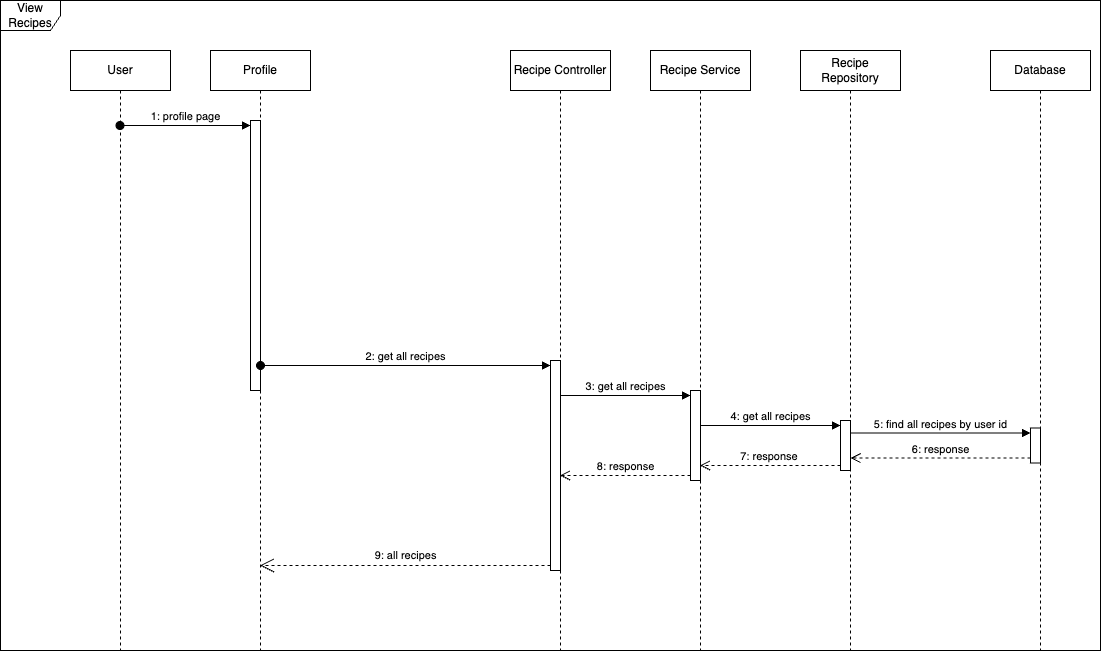

The diagram above was exported from draw.io. Its source (the exported page's mxGraphModel, read from the mxfile embedded in the PNG):
<mxGraphModel dx="1216" dy="901" grid="1" gridSize="10" guides="1" tooltips="1" connect="1" arrows="1" fold="1" page="1" pageScale="1" pageWidth="1169" pageHeight="827" math="0" shadow="0">
  <root>
    <mxCell id="0" />
    <mxCell id="1" parent="0" />
    <mxCell id="aVLWDuqjJTLK5cr1KbKb-1" value="View Recipes" style="shape=umlFrame;whiteSpace=wrap;html=1;pointerEvents=0;" vertex="1" parent="1">
      <mxGeometry x="30" y="30" width="1100" height="650" as="geometry" />
    </mxCell>
    <mxCell id="aVLWDuqjJTLK5cr1KbKb-2" value="User" style="shape=umlLifeline;perimeter=lifelinePerimeter;whiteSpace=wrap;html=1;container=1;dropTarget=0;collapsible=0;recursiveResize=0;outlineConnect=0;portConstraint=eastwest;newEdgeStyle={&quot;curved&quot;:0,&quot;rounded&quot;:0};" vertex="1" parent="1">
      <mxGeometry x="100" y="80" width="100" height="600" as="geometry" />
    </mxCell>
    <mxCell id="aVLWDuqjJTLK5cr1KbKb-3" value="Profile" style="shape=umlLifeline;perimeter=lifelinePerimeter;whiteSpace=wrap;html=1;container=1;dropTarget=0;collapsible=0;recursiveResize=0;outlineConnect=0;portConstraint=eastwest;newEdgeStyle={&quot;curved&quot;:0,&quot;rounded&quot;:0};" vertex="1" parent="1">
      <mxGeometry x="240" y="80" width="100" height="600" as="geometry" />
    </mxCell>
    <mxCell id="aVLWDuqjJTLK5cr1KbKb-4" value="" style="html=1;points=[[0,0,0,0,5],[0,1,0,0,-5],[1,0,0,0,5],[1,1,0,0,-5]];perimeter=orthogonalPerimeter;outlineConnect=0;targetShapes=umlLifeline;portConstraint=eastwest;newEdgeStyle={&quot;curved&quot;:0,&quot;rounded&quot;:0};" vertex="1" parent="aVLWDuqjJTLK5cr1KbKb-3">
      <mxGeometry x="40" y="70" width="10" height="270" as="geometry" />
    </mxCell>
    <mxCell id="aVLWDuqjJTLK5cr1KbKb-5" value="1: profile page" style="html=1;verticalAlign=bottom;startArrow=oval;endArrow=block;startSize=8;curved=0;rounded=0;entryX=0;entryY=0;entryDx=0;entryDy=5;" edge="1" parent="1" source="aVLWDuqjJTLK5cr1KbKb-2" target="aVLWDuqjJTLK5cr1KbKb-4">
      <mxGeometry relative="1" as="geometry">
        <mxPoint x="210" y="165" as="sourcePoint" />
      </mxGeometry>
    </mxCell>
    <mxCell id="aVLWDuqjJTLK5cr1KbKb-6" value="Recipe Controller" style="shape=umlLifeline;perimeter=lifelinePerimeter;whiteSpace=wrap;html=1;container=1;dropTarget=0;collapsible=0;recursiveResize=0;outlineConnect=0;portConstraint=eastwest;newEdgeStyle={&quot;curved&quot;:0,&quot;rounded&quot;:0};" vertex="1" parent="1">
      <mxGeometry x="540" y="80" width="100" height="600" as="geometry" />
    </mxCell>
    <mxCell id="aVLWDuqjJTLK5cr1KbKb-7" value="" style="html=1;points=[[0,0,0,0,5],[0,1,0,0,-5],[1,0,0,0,5],[1,1,0,0,-5]];perimeter=orthogonalPerimeter;outlineConnect=0;targetShapes=umlLifeline;portConstraint=eastwest;newEdgeStyle={&quot;curved&quot;:0,&quot;rounded&quot;:0};" vertex="1" parent="aVLWDuqjJTLK5cr1KbKb-6">
      <mxGeometry x="40" y="310" width="10" height="210" as="geometry" />
    </mxCell>
    <mxCell id="aVLWDuqjJTLK5cr1KbKb-8" value="Recipe Service" style="shape=umlLifeline;perimeter=lifelinePerimeter;whiteSpace=wrap;html=1;container=1;dropTarget=0;collapsible=0;recursiveResize=0;outlineConnect=0;portConstraint=eastwest;newEdgeStyle={&quot;curved&quot;:0,&quot;rounded&quot;:0};" vertex="1" parent="1">
      <mxGeometry x="680" y="80" width="100" height="600" as="geometry" />
    </mxCell>
    <mxCell id="aVLWDuqjJTLK5cr1KbKb-9" value="" style="html=1;points=[[0,0,0,0,5],[0,1,0,0,-5],[1,0,0,0,5],[1,1,0,0,-5]];perimeter=orthogonalPerimeter;outlineConnect=0;targetShapes=umlLifeline;portConstraint=eastwest;newEdgeStyle={&quot;curved&quot;:0,&quot;rounded&quot;:0};" vertex="1" parent="aVLWDuqjJTLK5cr1KbKb-8">
      <mxGeometry x="40" y="340" width="10" height="90" as="geometry" />
    </mxCell>
    <mxCell id="aVLWDuqjJTLK5cr1KbKb-10" value="3: get all recipes" style="html=1;verticalAlign=bottom;endArrow=block;curved=0;rounded=0;entryX=0;entryY=0;entryDx=0;entryDy=5;" edge="1" parent="1" source="aVLWDuqjJTLK5cr1KbKb-6" target="aVLWDuqjJTLK5cr1KbKb-9">
      <mxGeometry x="-0.0038" relative="1" as="geometry">
        <mxPoint x="590" y="379" as="sourcePoint" />
        <mxPoint as="offset" />
      </mxGeometry>
    </mxCell>
    <mxCell id="aVLWDuqjJTLK5cr1KbKb-11" value="8: response" style="html=1;verticalAlign=bottom;endArrow=open;dashed=1;endSize=8;curved=0;rounded=0;exitX=0;exitY=1;exitDx=0;exitDy=-5;" edge="1" parent="1" source="aVLWDuqjJTLK5cr1KbKb-9" target="aVLWDuqjJTLK5cr1KbKb-6">
      <mxGeometry x="-0.0038" relative="1" as="geometry">
        <mxPoint x="650" y="449" as="targetPoint" />
        <mxPoint as="offset" />
      </mxGeometry>
    </mxCell>
    <mxCell id="aVLWDuqjJTLK5cr1KbKb-12" value="Database" style="shape=umlLifeline;perimeter=lifelinePerimeter;whiteSpace=wrap;html=1;container=1;dropTarget=0;collapsible=0;recursiveResize=0;outlineConnect=0;portConstraint=eastwest;newEdgeStyle={&quot;curved&quot;:0,&quot;rounded&quot;:0};" vertex="1" parent="1">
      <mxGeometry x="1020" y="80" width="100" height="600" as="geometry" />
    </mxCell>
    <mxCell id="aVLWDuqjJTLK5cr1KbKb-13" value="" style="html=1;points=[[0,0,0,0,5],[0,1,0,0,-5],[1,0,0,0,5],[1,1,0,0,-5]];perimeter=orthogonalPerimeter;outlineConnect=0;targetShapes=umlLifeline;portConstraint=eastwest;newEdgeStyle={&quot;curved&quot;:0,&quot;rounded&quot;:0};" vertex="1" parent="aVLWDuqjJTLK5cr1KbKb-12">
      <mxGeometry x="40" y="377.5" width="10" height="35" as="geometry" />
    </mxCell>
    <mxCell id="aVLWDuqjJTLK5cr1KbKb-14" value="5: find all recipes by user id" style="html=1;verticalAlign=bottom;endArrow=block;curved=0;rounded=0;entryX=0;entryY=0;entryDx=0;entryDy=5;" edge="1" parent="1" source="aVLWDuqjJTLK5cr1KbKb-20" target="aVLWDuqjJTLK5cr1KbKb-13">
      <mxGeometry x="-0.0015" relative="1" as="geometry">
        <mxPoint x="980" y="390" as="sourcePoint" />
        <mxPoint as="offset" />
      </mxGeometry>
    </mxCell>
    <mxCell id="aVLWDuqjJTLK5cr1KbKb-15" value="6: response" style="html=1;verticalAlign=bottom;endArrow=open;dashed=1;endSize=8;curved=0;rounded=0;exitX=0;exitY=1;exitDx=0;exitDy=-5;" edge="1" parent="1" source="aVLWDuqjJTLK5cr1KbKb-13" target="aVLWDuqjJTLK5cr1KbKb-20">
      <mxGeometry relative="1" as="geometry">
        <mxPoint x="980" y="460" as="targetPoint" />
        <mxPoint as="offset" />
      </mxGeometry>
    </mxCell>
    <mxCell id="aVLWDuqjJTLK5cr1KbKb-16" value="" style="endArrow=open;endSize=12;dashed=1;html=1;rounded=0;" edge="1" parent="1" target="aVLWDuqjJTLK5cr1KbKb-3">
      <mxGeometry width="160" relative="1" as="geometry">
        <mxPoint x="580" y="595" as="sourcePoint" />
        <mxPoint x="445" y="594.5" as="targetPoint" />
      </mxGeometry>
    </mxCell>
    <mxCell id="aVLWDuqjJTLK5cr1KbKb-17" value="&lt;span style=&quot;font-size: 11px;&quot;&gt;9: all recipes&lt;/span&gt;" style="text;html=1;align=center;verticalAlign=middle;resizable=0;points=[];autosize=1;strokeColor=none;fillColor=none;" vertex="1" parent="1">
      <mxGeometry x="390" y="570" width="90" height="30" as="geometry" />
    </mxCell>
    <mxCell id="aVLWDuqjJTLK5cr1KbKb-18" value="2: get all recipes" style="html=1;verticalAlign=bottom;startArrow=oval;endArrow=block;startSize=8;curved=0;rounded=0;entryX=0;entryY=0;entryDx=0;entryDy=5;" edge="1" parent="1" source="aVLWDuqjJTLK5cr1KbKb-4" target="aVLWDuqjJTLK5cr1KbKb-7">
      <mxGeometry relative="1" as="geometry">
        <mxPoint x="440" y="355" as="sourcePoint" />
        <Array as="points">
          <mxPoint x="520" y="395" />
        </Array>
        <mxPoint as="offset" />
      </mxGeometry>
    </mxCell>
    <mxCell id="aVLWDuqjJTLK5cr1KbKb-19" value="Recipe Repository" style="shape=umlLifeline;perimeter=lifelinePerimeter;whiteSpace=wrap;html=1;container=1;dropTarget=0;collapsible=0;recursiveResize=0;outlineConnect=0;portConstraint=eastwest;newEdgeStyle={&quot;curved&quot;:0,&quot;rounded&quot;:0};" vertex="1" parent="1">
      <mxGeometry x="830" y="80" width="100" height="600" as="geometry" />
    </mxCell>
    <mxCell id="aVLWDuqjJTLK5cr1KbKb-20" value="" style="html=1;points=[[0,0,0,0,5],[0,1,0,0,-5],[1,0,0,0,5],[1,1,0,0,-5]];perimeter=orthogonalPerimeter;outlineConnect=0;targetShapes=umlLifeline;portConstraint=eastwest;newEdgeStyle={&quot;curved&quot;:0,&quot;rounded&quot;:0};" vertex="1" parent="aVLWDuqjJTLK5cr1KbKb-19">
      <mxGeometry x="40" y="370" width="10" height="50" as="geometry" />
    </mxCell>
    <mxCell id="aVLWDuqjJTLK5cr1KbKb-21" value="4: get all recipes" style="html=1;verticalAlign=bottom;endArrow=block;curved=0;rounded=0;entryX=0;entryY=0;entryDx=0;entryDy=5;" edge="1" parent="1" source="aVLWDuqjJTLK5cr1KbKb-8" target="aVLWDuqjJTLK5cr1KbKb-20">
      <mxGeometry x="-0.0036" relative="1" as="geometry">
        <mxPoint x="800" y="455" as="sourcePoint" />
        <mxPoint as="offset" />
      </mxGeometry>
    </mxCell>
    <mxCell id="aVLWDuqjJTLK5cr1KbKb-22" value="7: response&amp;nbsp;" style="html=1;verticalAlign=bottom;endArrow=open;dashed=1;endSize=8;curved=0;rounded=0;exitX=0;exitY=1;exitDx=0;exitDy=-5;" edge="1" parent="1" source="aVLWDuqjJTLK5cr1KbKb-20" target="aVLWDuqjJTLK5cr1KbKb-8">
      <mxGeometry relative="1" as="geometry">
        <mxPoint x="800" y="525" as="targetPoint" />
      </mxGeometry>
    </mxCell>
  </root>
</mxGraphModel>